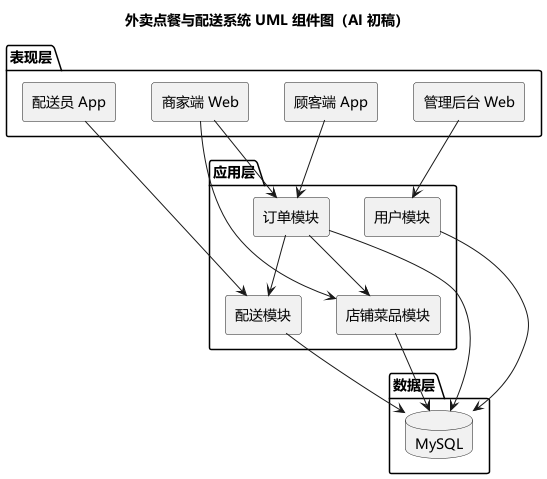

The diagram above was rendered by PlantUML. Its source (embedded in the PNG):
@startuml
skinparam defaultFontName "Microsoft YaHei"
skinparam backgroundColor #FFFFFF
skinparam shadowing false
skinparam componentStyle rectangle

title 外卖点餐与配送系统 UML 组件图（AI 初稿）

package "表现层" {
  [顾客端 App]
  [商家端 Web]
  [配送员 App]
  [管理后台 Web]
}

package "应用层" {
  [用户模块]
  [店铺菜品模块]
  [订单模块]
  [配送模块]
}

package "数据层" {
  database "MySQL" as DB
}

[顾客端 App] --> [订单模块]
[商家端 Web] --> [店铺菜品模块]
[商家端 Web] --> [订单模块]
[配送员 App] --> [配送模块]
[管理后台 Web] --> [用户模块]
[订单模块] --> [店铺菜品模块]
[订单模块] --> [配送模块]
[用户模块] --> DB
[店铺菜品模块] --> DB
[订单模块] --> DB
[配送模块] --> DB

@enduml